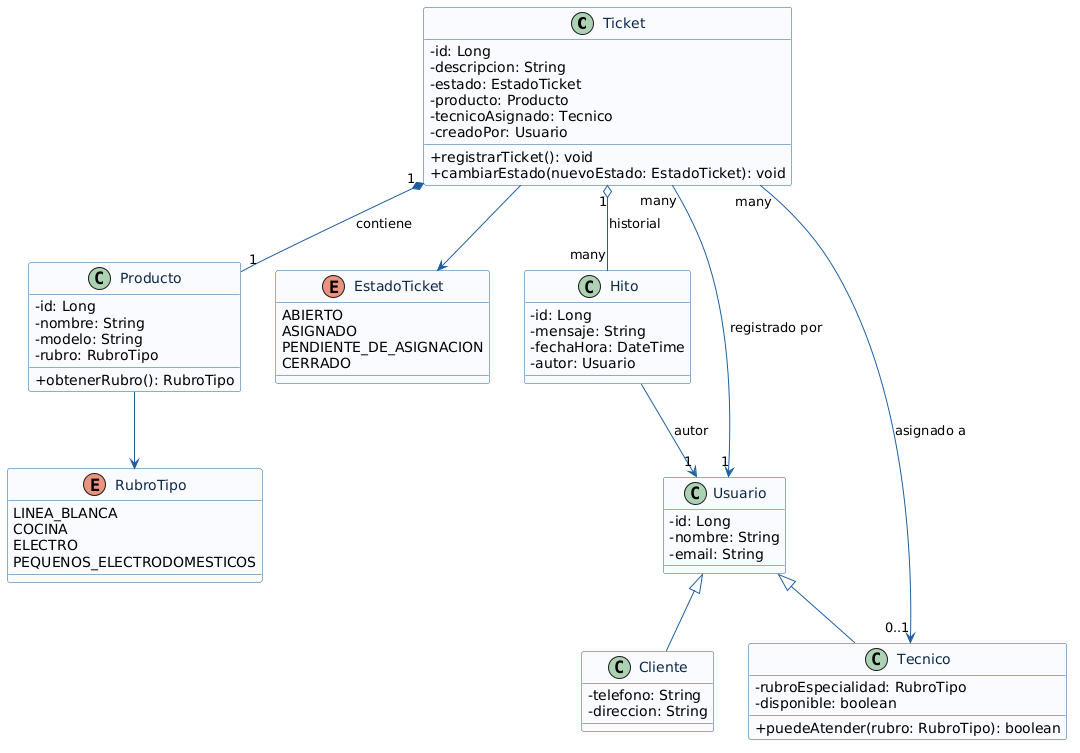

The diagram above was rendered by PlantUML. Its source (embedded in the PNG):
@startuml
skinparam classAttributeIconSize 0
skinparam shadowing false

skinparam class {
    BackgroundColor #F8FBFF
    BorderColor #1F5F9F
    FontColor #0F2748
    ArrowColor #1F5F9F
}
skinparam enum {
    BackgroundColor #EAF3FF
    BorderColor #183B66
    FontColor #0F2748
}

class Ticket {
    - id: Long
    - descripcion: String
    - estado: EstadoTicket
    - producto: Producto
    - tecnicoAsignado: Tecnico
    - creadoPor: Usuario
    + registrarTicket(): void
    + cambiarEstado(nuevoEstado: EstadoTicket): void
}

class Producto {
    - id: Long
    - nombre: String
    - modelo: String
    - rubro: RubroTipo
    + obtenerRubro(): RubroTipo
}

enum RubroTipo {
    LINEA_BLANCA
    COCINA
    ELECTRO
    PEQUENOS_ELECTRODOMESTICOS
}

enum EstadoTicket {
    ABIERTO
    ASIGNADO
    PENDIENTE_DE_ASIGNACION
    CERRADO
}

class Hito {
    - id: Long
    - mensaje: String
    - fechaHora: DateTime
    - autor: Usuario
}

class Usuario {
    - id: Long
    - nombre: String
    - email: String
}

class Cliente {
    - telefono: String
    - direccion: String
}

class Tecnico {
    - rubroEspecialidad: RubroTipo
    - disponible: boolean
    + puedeAtender(rubro: RubroTipo): boolean
}

' Relaciones de Herencia (Especialización)
Usuario <|-- Cliente
Usuario <|-- Tecnico

' Relaciones de Asociación y Composición
Ticket "1" *-- "1" Producto : contiene
Ticket "1" o-- "many" Hito : historial
Ticket "many" --> "1" Usuario : registrado por
Ticket "many" --> "0..1" Tecnico : asignado a

Hito --> "1" Usuario : autor
Producto --> RubroTipo
Ticket --> EstadoTicket
@enduml